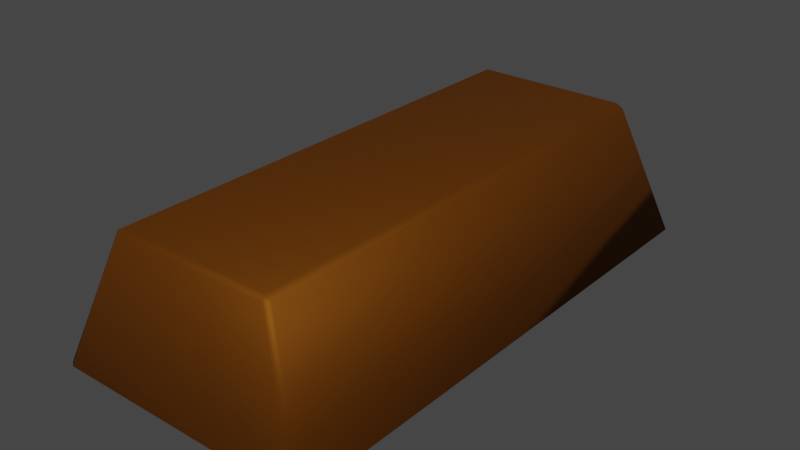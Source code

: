 # Source: bronzeIngot.blend  (saved by Blender 3.4.6; exported with 4.5.12 LTS)
import bpy
from mathutils import Matrix  # noqa: F401  (used for matrix-valued properties, if any)

bpy.ops.wm.read_factory_settings(use_empty=True)
scene = bpy.context.scene
scene.name = 'Scene'

# ---- collections
col_empties = bpy.data.collections.new('Empties'); scene.collection.children.link(col_empties)
col_model = bpy.data.collections.new('Model'); scene.collection.children.link(col_model)

# ---- materials (node trees are filled in below, after node groups)
mat_bronze = bpy.data.materials.new('bronze')
mat_bronze.use_transparent_shadow = False

# ---- material node trees
mat_bronze.use_nodes = True; mat_bronze.node_tree.nodes.clear()
_N = mat_bronze.node_tree.nodes; _L = mat_bronze.node_tree.links
n0 = _N.new('ShaderNodeBsdfPrincipled'); n0.name = 'Principled BSDF'; n0.location = (10, 300)
n0.distribution = 'GGX'
n0.subsurface_method = 'RANDOM_WALK_SKIN'
n0.inputs[0].default_value = (0.214, 0.06717, 0.004781, 1.0)
n0.inputs[1].default_value = 0.75
n0.inputs[2].default_value = 0.6778
n0.inputs[3].default_value = 1.45
n0.inputs[13].default_value = 0.1611
n0.inputs[27].default_value = (0.0, 0.0, 0.0, 1.0)
n0.inputs[28].default_value = 1.0
n1 = _N.new('ShaderNodeOutputMaterial'); n1.name = 'Material Output'; n1.location = (300, 300)
_L.new(n0.outputs[0], n1.inputs[0])
n1.is_active_output = True

# ---- world
world_world = bpy.data.worlds.new('World'); scene.world = world_world
world_world.use_nodes = True; world_world.node_tree.nodes.clear()
_N = world_world.node_tree.nodes; _L = world_world.node_tree.links
n0 = _N.new('ShaderNodeOutputWorld'); n0.name = 'World Output'; n0.location = (300, 300)
n1 = _N.new('ShaderNodeBackground'); n1.name = 'Background'; n1.location = (10, 300)
n1.inputs[0].default_value = (0.05088, 0.05088, 0.05088, 1.0)
_L.new(n1.outputs[0], n0.inputs[0])
n0.is_active_output = True
world_world.color = (0.05088, 0.05088, 0.05088)
world_world.use_sun_shadow = False
world_world.sun_shadow_jitter_overblur = 0.0

# ---- meshes
me_cube = bpy.data.meshes.new('Cube')
me_cube.from_pydata([(-0.05774, -0.1689, -0.03486), (-0.06033, -0.1664, -0.03486), (-0.03608, -0.1518, 0.03246), (-0.03542, -0.1487, 0.03486), (-0.03866, -0.1492, 0.0325), (-0.06033, 0.1664, -0.03486), (-0.05774, 0.1689, -0.03486), (-0.03542, 0.1487, 0.03486), (-0.03608, 0.1518, 0.03246), (-0.03866, 0.1492, 0.0325), (0.06033, -0.1664, -0.03486), (0.05774, -0.1689, -0.03486), (0.03542, -0.1487, 0.03486), (0.03608, -0.1518, 0.03246), (0.03866, -0.1492, 0.0325), (0.05774, 0.1689, -0.03486), (0.06033, 0.1664, -0.03486), (0.03542, 0.1487, 0.03486), (0.03866, 0.1492, 0.0325), (0.03608, 0.1518, 0.03246)], [], [(11, 13, 2, 0), (16, 18, 14, 10), (17, 7, 3, 12), (1, 4, 9, 5), (6, 8, 19, 15), (2, 3, 4), (7, 8, 9), (12, 13, 14), (17, 18, 19), (0, 2, 4, 1), (3, 7, 9, 4), (8, 6, 5, 9), (7, 17, 19, 8), (18, 16, 15, 19), (17, 12, 14, 18), (13, 11, 10, 14), (12, 3, 2, 13), (5, 6, 15, 16, 10, 11, 0, 1)])
me_cube.polygons.foreach_set('use_smooth', [True] * 18)
_uv = me_cube.uv_layers.new(name='UVMap')
_uv.uv.foreach_set('vector', [0.375, 0.7554, 0.6164, 0.7575, 0.6164, 0.9925, 0.375, 0.9946, 0.375, 0.5019, 0.6166, 0.502, 0.6166, 0.748, 0.375, 0.7481, 0.6332, 0.502, 0.8668, 0.502, 0.8668, 0.748, 0.6332, 0.748, 0.375, 0.001884, 0.6166, 0.002026, 0.6166, 0.248, 0.375, 0.2481, 0.375, 0.2554, 0.6164, 0.2575, 0.6164, 0.4925, 0.375, 0.4946, 0.869, 0.75, 0.8668, 0.748, 0.875, 0.7484, 0.8668, 0.502, 0.869, 0.5, 0.875, 0.5016, 0.6332, 0.748, 0.631, 0.75, 0.625, 0.7484, 0.6332, 0.502, 0.625, 0.5016, 0.631, 0.5, 0.3776, 0.0, 0.619, 0.0, 0.6166, 0.002026, 0.375, 0.001884, 0.8668, 0.748, 0.8668, 0.502, 0.875, 0.5016, 0.875, 0.7484, 0.6164, 0.2575, 0.375, 0.2554, 0.375, 0.2481, 0.6166, 0.248, 0.8668, 0.502, 0.6332, 0.502, 0.631, 0.5, 0.869, 0.5, 0.6166, 0.502, 0.375, 0.5019, 0.375, 0.4946, 0.6164, 0.4925, 0.6332, 0.502, 0.6332, 0.748, 0.6166, 0.748, 0.6166, 0.502, 0.6164, 0.7575, 0.375, 0.7554, 0.375, 0.7481, 0.6166, 0.748, 0.6332, 0.748, 0.8668, 0.748, 0.869, 0.75, 0.631, 0.75, 0.125, 0.5019, 0.1304, 0.5, 0.3696, 0.5, 0.375, 0.5019, 0.375, 0.7481, 0.3696, 0.75, 0.1304, 0.75, 0.125, 0.7481])
me_cube.materials.append(mat_bronze)
me_cube.update()

# ---- objects
ob_bounding_sphere = bpy.data.objects.new('bounding_sphere', None)
ob_dynamic_box = bpy.data.objects.new('dynamic_box', None)
ob_placeattach_box = bpy.data.objects.new('placeAttach_box', None)
ob_static_box = bpy.data.objects.new('static_box', None)
ob_cube = bpy.data.objects.new('Cube', me_cube)

# ---- transforms, parenting, visibility, modifiers, constraints
ob_bounding_sphere.location = (0.0, 0.0, 0.0)
ob_bounding_sphere.rotation_mode = 'QUATERNION'
ob_bounding_sphere.rotation_quaternion = (1.0, 0.0, 0.0, 0.0)
ob_bounding_sphere.scale = (0.122, 0.122, 0.122)
ob_bounding_sphere.empty_display_type = 'SPHERE'
ob_dynamic_box.location = (0.0, 0.0, -0.003901)
ob_dynamic_box.rotation_mode = 'QUATERNION'
ob_dynamic_box.rotation_quaternion = (0.9994, 0.0, 0.03495, 0.0)
ob_dynamic_box.scale = (0.07072, 0.07072, 0.07072)
ob_dynamic_box.empty_display_type = 'CUBE'
ob_placeattach_box.location = (0.0, 0.0, -0.004705)
ob_placeattach_box.rotation_mode = 'QUATERNION'
ob_placeattach_box.rotation_quaternion = (0.9994, 0.0, 0.03495, 0.0)
ob_placeattach_box.scale = (0.07072, 0.07072, 0.07072)
ob_placeattach_box.empty_display_type = 'CUBE'
ob_static_box.location = (0.0, 0.0, -0.004705)
ob_static_box.rotation_mode = 'QUATERNION'
ob_static_box.rotation_quaternion = (0.9994, 0.0, 0.03495, 0.0)
ob_static_box.scale = (0.07072, 0.07072, 0.07072)
ob_static_box.empty_display_type = 'CUBE'
ob_cube.location = (0.0, 0.0, 0.0)
ob_cube.scale = (1.0, 0.7299, 0.8684)

# ---- collection membership
col_empties.objects.link(ob_bounding_sphere)
col_empties.objects.link(ob_dynamic_box)
col_empties.objects.link(ob_placeattach_box)
col_empties.objects.link(ob_static_box)
col_model.objects.link(ob_cube)

# ---- scene / render settings (as saved in the file)
scene.frame_start = 1; scene.frame_end = 250; scene.frame_set(1)
scene.render.engine = 'BLENDER_EEVEE_NEXT'
scene.cycles.sampling_pattern = 'TABULATED_SOBOL'
scene.cycles.use_light_tree = False
scene.view_settings.view_transform = 'Filmic'
bpy.context.view_layer.update()

# ---- added for rendering (the .blend has no active camera and no usable light): camera, sun
cam_auto = bpy.data.cameras.new('AutoCamera')
cam_auto.lens = 50.0
cam_auto.sensor_width = 36.0
cam_auto.clip_end = 1000.0
ob_auto_camera = bpy.data.objects.new('AutoCamera', cam_auto)
scene.collection.objects.link(ob_auto_camera)
ob_auto_camera.location = (0.260143, -0.312171, 0.208114)
ob_auto_camera.rotation_euler = (1.09748, -7.21219e-08, 0.694738)
scene.camera = ob_auto_camera
light_auto_sun = bpy.data.lights.new('AutoSun', 'SUN')
light_auto_sun.energy = 3.0
light_auto_sun.angle = 0.0523599
ob_auto_sun = bpy.data.objects.new('AutoSun', light_auto_sun)
scene.collection.objects.link(ob_auto_sun)
ob_auto_sun.rotation_euler = (0.872665, 0.174533, 0.523599)
bpy.context.view_layer.update()
